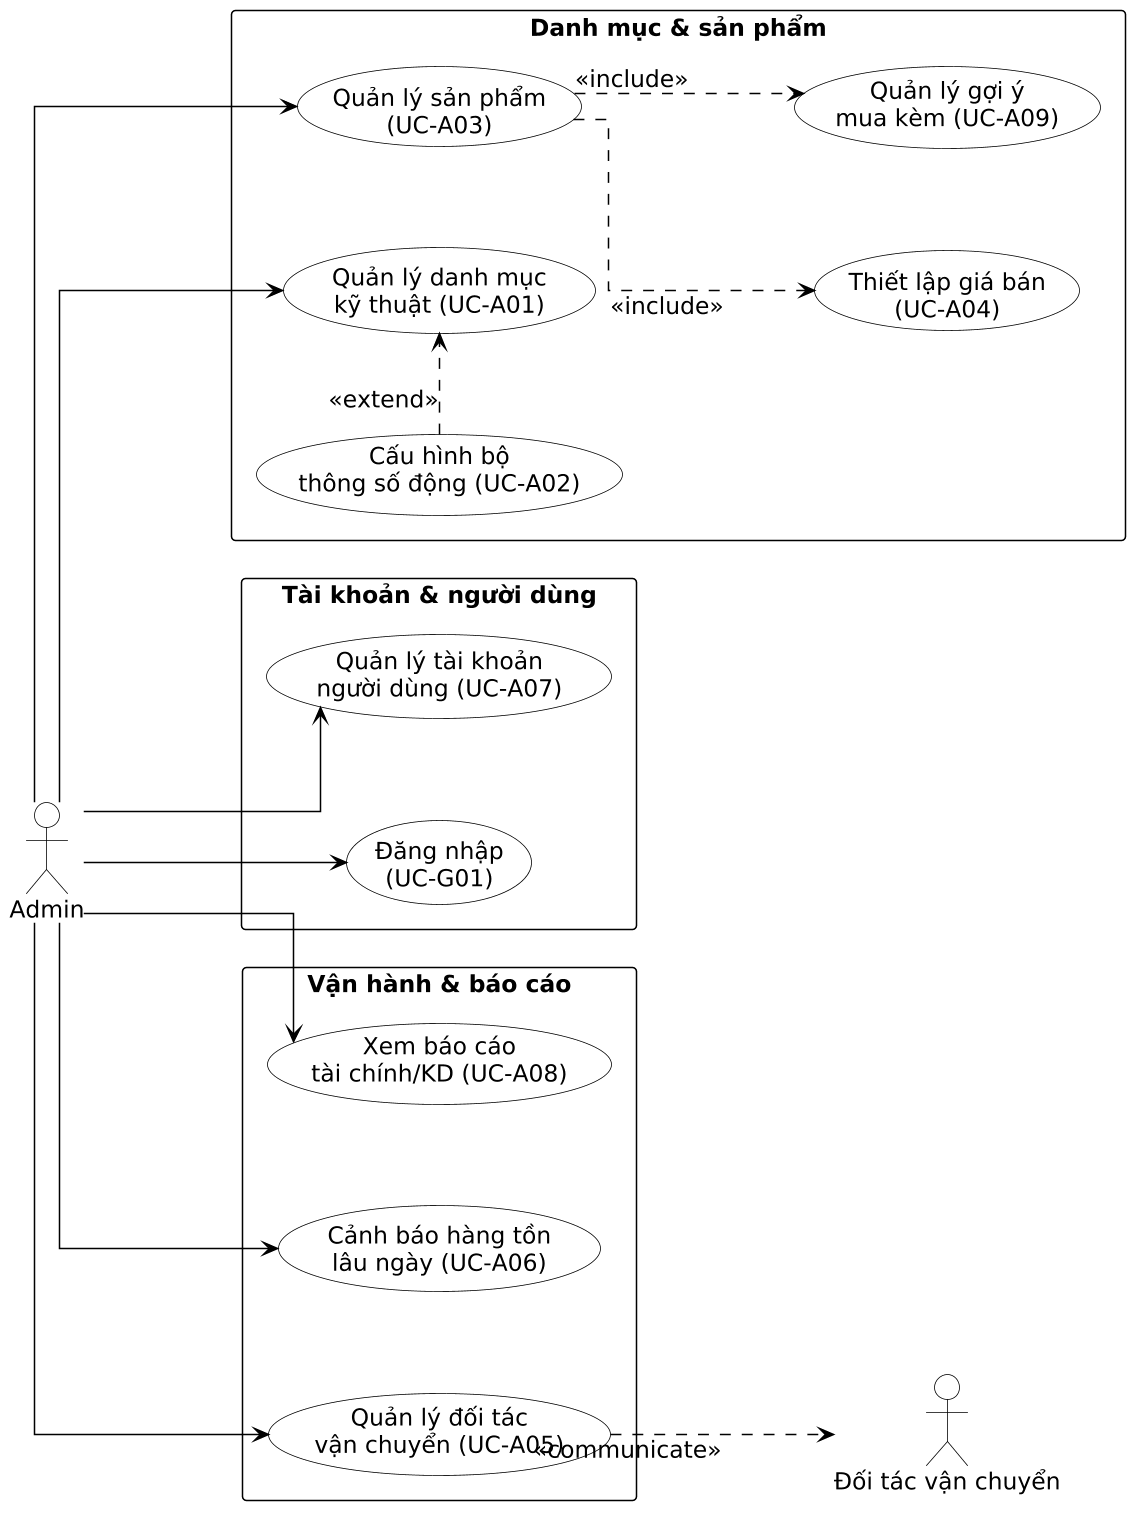

The diagram above was rendered by PlantUML. Its source (embedded in the PNG):
@startuml

skinparam backgroundColor #FFFFFF
skinparam shadowing false
skinparam defaultFontName "Times New Roman"
skinparam defaultFontSize 15
skinparam dpi 150
skinparam linetype ortho
skinparam nodesep 65
skinparam ranksep 110
skinparam packageStyle rectangle
skinparam ArrowColor #000000
skinparam ArrowThickness 1
skinparam actorBackgroundColor #FFFFFF
skinparam actorBorderColor #000000
skinparam actorFontColor #000000
skinparam usecaseBackgroundColor #FFFFFF
skinparam usecaseBorderColor #000000
skinparam usecaseFontColor #000000
skinparam packageBackgroundColor #FFFFFF
skinparam packageBorderColor #000000
skinparam packageFontColor #000000
skinparam rectangleBackgroundColor #FFFFFF
skinparam rectangleBorderColor #000000
skinparam rectangleFontColor #000000

left to right direction

actor "Admin" as A
actor "Đối tác vận chuyển" as S
package "Tài khoản & người dùng" {
  usecase "Đăng nhập\n(UC-G01)" as G1
  usecase "Quản lý tài khoản\nngười dùng (UC-A07)" as A7
}
package "Danh mục & sản phẩm" {
  usecase "Quản lý danh mục\nkỹ thuật (UC-A01)" as A1
  usecase "Cấu hình bộ\nthông số động (UC-A02)" as A2
  usecase "Quản lý sản phẩm\n(UC-A03)" as A3
  usecase "Thiết lập giá bán\n(UC-A04)" as A4
  usecase "Quản lý gợi ý\nmua kèm (UC-A09)" as A9
}
package "Vận hành & báo cáo" {
  usecase "Quản lý đối tác\nvận chuyển (UC-A05)" as A5
  usecase "Cảnh báo hàng tồn\nlâu ngày (UC-A06)" as A6
  usecase "Xem báo cáo\ntài chính/KD (UC-A08)" as A8
}
A --> G1
A --> A7
A --> A1
A --> A3
A --> A5
A --> A6
A --> A8
A2 .> A1 : <<extend>>
A3 ..> A4 : <<include>>
A3 ..> A9 : <<include>>
A5 ..> S : <<communicate>>
@enduml